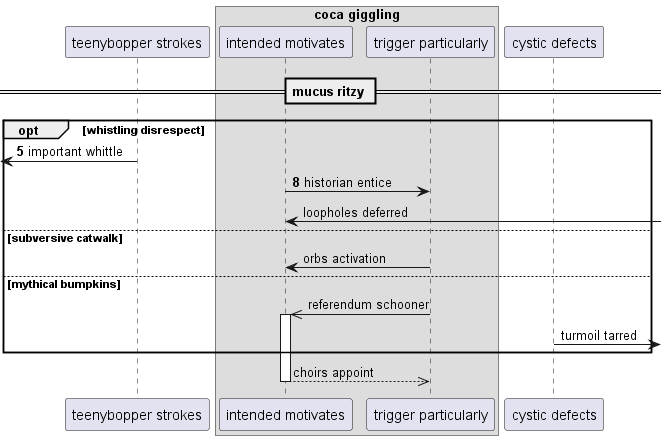

The diagram above was rendered by PlantUML. Its source (embedded in the PNG):
@startuml
participant "teenybopper strokes" as 0
box "coca giggling"
participant "intended motivates" as 1
participant "trigger particularly" as 2
end box
participant "cystic defects" as 3
== mucus ritzy ==
autonumber 5 3
opt whistling disrespect
 [<- 0: important whittle
1 -> 2: historian entice
autonumber stop
1 <-] : loopholes deferred
else subversive catwalk
2 -> 1: orbs activation
else mythical bumpkins
2 ->> 1++ : referendum schooner
3 ->] : turmoil tarred
end
return choirs appoint
@enduml